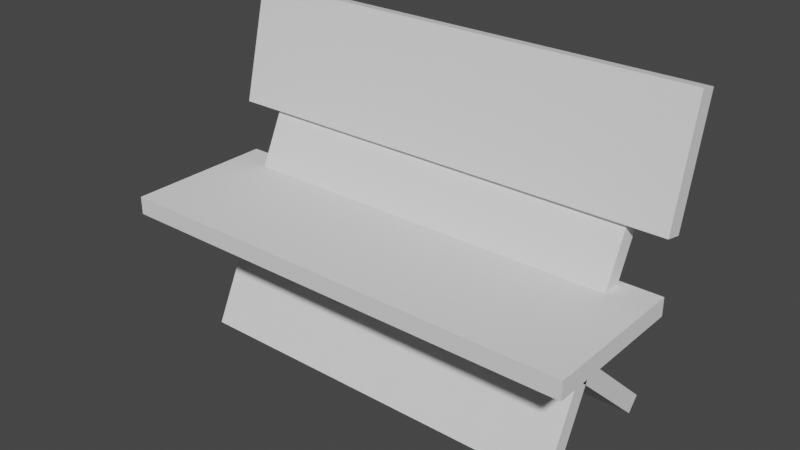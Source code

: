 # Source: bench.blend  (saved by Blender 2.93.21; exported with 4.5.12 LTS)
import bpy
from mathutils import Matrix  # noqa: F401  (used for matrix-valued properties, if any)

bpy.ops.wm.read_factory_settings(use_empty=True)
scene = bpy.context.scene
scene.name = 'Scene'

# ---- collections
col_collection = bpy.data.collections.new('Collection'); scene.collection.children.link(col_collection)

# ---- world
world_world = bpy.data.worlds.new('World'); scene.world = world_world
world_world.use_nodes = True; world_world.node_tree.nodes.clear()
_N = world_world.node_tree.nodes; _L = world_world.node_tree.links
n0 = _N.new('ShaderNodeOutputWorld'); n0.name = 'World Output'; n0.location = (300, 300)
n1 = _N.new('ShaderNodeBackground'); n1.name = 'Background'; n1.location = (10, 300)
n1.inputs[0].default_value = (0.05088, 0.05088, 0.05088, 1.0)
_L.new(n1.outputs[0], n0.inputs[0])
n0.is_active_output = True
world_world.color = (0.05088, 0.05088, 0.05088)
world_world.use_sun_shadow = False
world_world.sun_shadow_jitter_overblur = 0.0

# ---- meshes
me_cube_001 = bpy.data.meshes.new('Cube.001')
me_cube_001.from_pydata([(-1.575, -1.0, 0.8798), (-1.575, -1.0, 1.0), (-1.575, 0.00806, 0.8798), (-1.575, 0.00806, 1.0), (1.575, -1.0, 0.8798), (1.575, -1.0, 1.0), (1.575, 0.00806, 0.8798), (1.575, 0.00806, 1.0), (-1.575, 0.1636, 2.143), (-1.575, 0.2811, 2.118), (-1.575, -0.03008, 1.366), (-1.575, 0.08745, 1.341), (1.575, 0.1636, 2.143), (1.575, 0.2811, 2.118), (1.575, -0.03008, 1.366), (1.575, 0.08745, 1.341), (-1.314, 0.1024, 1.556), (-1.314, 0.2199, 1.53), (-1.314, -0.6485, 0.0005522), (-1.314, -0.531, -0.02473), (1.314, 0.1024, 1.556), (1.314, 0.2199, 1.53), (1.314, -0.6485, 0.0005522), (1.314, -0.531, -0.02473), (-1.314, -0.6906, 0.8341), (-1.314, -0.6123, 0.9253), (-1.314, 0.2877, -0.04968), (-1.314, 0.366, 0.04154), (1.314, -0.6906, 0.8341), (1.314, -0.6123, 0.9253), (1.314, 0.2877, -0.04968), (1.314, 0.366, 0.04154)], [], [(0, 1, 3, 2), (2, 3, 7, 6), (6, 7, 5, 4), (4, 5, 1, 0), (2, 6, 4, 0), (7, 3, 1, 5), (8, 9, 11, 10), (10, 11, 15, 14), (14, 15, 13, 12), (12, 13, 9, 8), (10, 14, 12, 8), (15, 11, 9, 13), (16, 17, 19, 18), (18, 19, 23, 22), (22, 23, 21, 20), (20, 21, 17, 16), (18, 22, 20, 16), (23, 19, 17, 21), (24, 25, 27, 26), (26, 27, 31, 30), (30, 31, 29, 28), (28, 29, 25, 24), (26, 30, 28, 24), (31, 27, 25, 29)])
_uv = me_cube_001.uv_layers.new(name='UVMap')
_uv.uv.foreach_set('vector', [0.375, 0.0, 0.625, 0.0, 0.625, 0.25, 0.375, 0.25, 0.375, 0.25, 0.625, 0.25, 0.625, 0.5, 0.375, 0.5, 0.375, 0.5, 0.625, 0.5, 0.625, 0.75, 0.375, 0.75, 0.375, 0.75, 0.625, 0.75, 0.625, 1.0, 0.375, 1.0, 0.125, 0.5, 0.375, 0.5, 0.375, 0.75, 0.125, 0.75, 0.625, 0.5, 0.875, 0.5, 0.875, 0.75, 0.625, 0.75, 0.375, 0.0, 0.625, 0.0, 0.625, 0.25, 0.375, 0.25, 0.375, 0.25, 0.625, 0.25, 0.625, 0.5, 0.375, 0.5, 0.375, 0.5, 0.625, 0.5, 0.625, 0.75, 0.375, 0.75, 0.375, 0.75, 0.625, 0.75, 0.625, 1.0, 0.375, 1.0, 0.125, 0.5, 0.375, 0.5, 0.375, 0.75, 0.125, 0.75, 0.625, 0.5, 0.875, 0.5, 0.875, 0.75, 0.625, 0.75, 0.375, 0.0, 0.625, 0.0, 0.625, 0.25, 0.375, 0.25, 0.375, 0.25, 0.625, 0.25, 0.625, 0.5, 0.375, 0.5, 0.375, 0.5, 0.625, 0.5, 0.625, 0.75, 0.375, 0.75, 0.375, 0.75, 0.625, 0.75, 0.625, 1.0, 0.375, 1.0, 0.125, 0.5, 0.375, 0.5, 0.375, 0.75, 0.125, 0.75, 0.625, 0.5, 0.875, 0.5, 0.875, 0.75, 0.625, 0.75, 0.375, 0.0, 0.625, 0.0, 0.625, 0.25, 0.375, 0.25, 0.375, 0.25, 0.625, 0.25, 0.625, 0.5, 0.375, 0.5, 0.375, 0.5, 0.625, 0.5, 0.625, 0.75, 0.375, 0.75, 0.375, 0.75, 0.625, 0.75, 0.625, 1.0, 0.375, 1.0, 0.125, 0.5, 0.375, 0.5, 0.375, 0.75, 0.125, 0.75, 0.625, 0.5, 0.875, 0.5, 0.875, 0.75, 0.625, 0.75])
me_cube_001.use_remesh_fix_poles = True
me_cube_001.use_remesh_preserve_attributes = False
me_cube_001.update()

# ---- objects
ob_cube = bpy.data.objects.new('Cube', me_cube_001)

# ---- transforms, parenting, visibility, modifiers, constraints
ob_cube.location = (0.0, 0.0, 0.0)

# ---- collection membership
col_collection.objects.link(ob_cube)

# ---- scene / render settings (as saved in the file)
scene.frame_start = 1; scene.frame_end = 250; scene.frame_set(1)
scene.render.engine = 'BLENDER_EEVEE_NEXT'
scene.cycles.use_denoising = False
scene.cycles.samples = 128
scene.cycles.sampling_pattern = 'TABULATED_SOBOL'
scene.cycles.use_adaptive_sampling = False
scene.cycles.use_light_tree = False
scene.view_settings.view_transform = 'Filmic'
bpy.context.view_layer.update()

# ---- added for rendering (the .blend has no active camera and no usable light): camera, sun
cam_auto = bpy.data.cameras.new('AutoCamera')
cam_auto.lens = 50.0
cam_auto.sensor_width = 36.0
cam_auto.clip_end = 1000.0
ob_auto_camera = bpy.data.objects.new('AutoCamera', cam_auto)
scene.collection.objects.link(ob_auto_camera)
ob_auto_camera.location = (3.76936, -4.84022, 4.06231)
ob_auto_camera.rotation_euler = (1.09748, -7.21219e-08, 0.694738)
scene.camera = ob_auto_camera
light_auto_sun = bpy.data.lights.new('AutoSun', 'SUN')
light_auto_sun.energy = 3.0
light_auto_sun.angle = 0.0523599
ob_auto_sun = bpy.data.objects.new('AutoSun', light_auto_sun)
scene.collection.objects.link(ob_auto_sun)
ob_auto_sun.rotation_euler = (0.872665, 0.174533, 0.523599)
bpy.context.view_layer.update()
